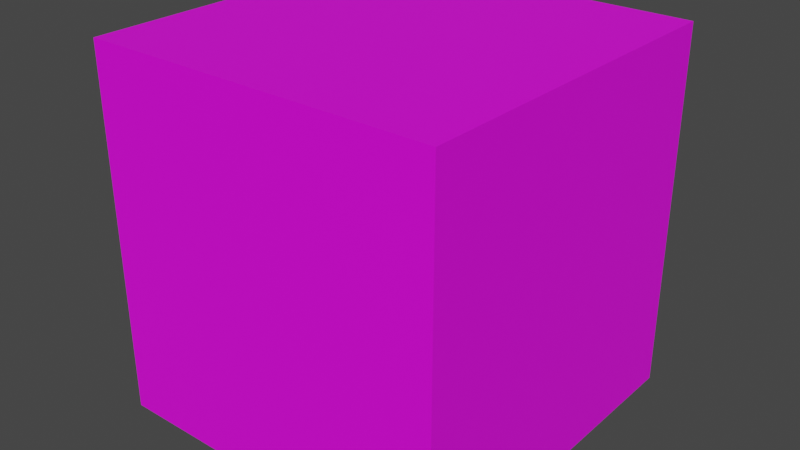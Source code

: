 # Source: spawn_ally.blend  (saved by Blender 3.6.13; exported with 4.5.12 LTS)
import bpy
from mathutils import Matrix  # noqa: F401  (used for matrix-valued properties, if any)

bpy.ops.wm.read_factory_settings(use_empty=True)
scene = bpy.context.scene
scene.name = 'Scene'

# ---- collections
col_collection = bpy.data.collections.new('Collection'); scene.collection.children.link(col_collection)

# ---- images (referenced by path relative to the original .blend; pixels are not part of the script)
import os
ASSET_DIR = os.environ.get("B2B_ASSET_DIR", "")  # directory of the original .blend (textures are referenced by path, not embedded)
HERE = os.path.dirname(os.path.abspath(__file__))  # packed textures are extracted next to this script under _unpacked/

def load_image(name, relpath, width, height, colorspace="sRGB"):
    """Load a texture the original file referenced (path relative to the .blend, or extracted next to this script)."""
    p = next((c for c in (os.path.join(HERE, relpath), os.path.join(ASSET_DIR, relpath)) if relpath and os.path.exists(c)), "")
    if p:
        img = bpy.data.images.load(p, check_existing=True)
        img.name = name
    else:  # same state as the original file: an image datablock whose file is absent (Cycles renders it pink)
        img = bpy.data.images.new(name, width, height)
        img.source = "FILE"
        img.filepath = "//" + (relpath or name)
    img.colorspace_settings.name = colorspace
    return img
img_base_palette_png_002 = load_image('base_palette.png.002', 'base_palette.png', 1024, 1024, 'sRGB')

# ---- materials (node trees are filled in below, after node groups)
mat_basepalette = bpy.data.materials.new('BasePalette')
mat_basepalette.alpha_threshold = 0.0
mat_basepalette.use_transparent_shadow = False
mat_basepalette.roughness = 0.5
mat_basepalette.line_color = (0.0, 0.0, 0.0, 1.0)

# ---- material node trees
mat_basepalette.use_nodes = True; mat_basepalette.node_tree.nodes.clear()
_N = mat_basepalette.node_tree.nodes; _L = mat_basepalette.node_tree.links
n0 = _N.new('ShaderNodeOutputMaterial'); n0.name = 'Material Output'; n0.location = (300, 300)
n1 = _N.new('ShaderNodeBsdfPrincipled'); n1.name = 'Principled BSDF'; n1.location = (10, 300)
n1.distribution = 'GGX'
n1.subsurface_method = 'RANDOM_WALK_SKIN'
n1.inputs[3].default_value = 1.45
n1.inputs[27].default_value = (0.0, 0.0, 0.0, 1.0)
n1.inputs[28].default_value = 1.0
n2 = _N.new('ShaderNodeTexImage'); n2.name = 'Image Texture'; n2.location = (-464, 137)
n2.image = img_base_palette_png_002
_L.new(n1.outputs[0], n0.inputs[0])
_L.new(n2.outputs[0], n1.inputs[0])
n0.is_active_output = True

# ---- world
world_world = bpy.data.worlds.new('World'); scene.world = world_world
world_world.use_nodes = True; world_world.node_tree.nodes.clear()
_N = world_world.node_tree.nodes; _L = world_world.node_tree.links
n0 = _N.new('ShaderNodeOutputWorld'); n0.name = 'World Output'; n0.location = (300, 300)
n1 = _N.new('ShaderNodeBackground'); n1.name = 'Background'; n1.location = (10, 300)
n1.inputs[0].default_value = (0.05088, 0.05088, 0.05088, 1.0)
_L.new(n1.outputs[0], n0.inputs[0])
n0.is_active_output = True
world_world.color = (0.05088, 0.05088, 0.05088)
world_world.use_sun_shadow = False
world_world.sun_shadow_jitter_overblur = 0.0

# ---- meshes
me_cylinder = bpy.data.meshes.new('Cylinder')
me_cylinder.from_pydata([(0.4835, 0.4835, 0.9752), (-0.4835, 0.4835, 0.9752), (0.4835, -0.4835, 0.9752), (-0.4835, -0.4835, 0.9752), (0.4835, 0.4835, 1.975), (-0.4835, 0.4835, 1.975), (0.4835, -0.4835, 1.975), (-0.4835, -0.4835, 1.975)], [], [(3, 1, 0, 2), (7, 6, 4, 5), (3, 2, 6, 7), (0, 1, 5, 4), (1, 3, 7, 5), (2, 0, 4, 6)])
_uv = me_cylinder.uv_layers.new(name='UVMap')
_uv.uv.foreach_set('vector', [0.3946, 0.931, 0.3946, 0.931, 0.3946, 0.931, 0.3946, 0.931, 0.3946, 0.931, 0.3946, 0.931, 0.3946, 0.931, 0.3946, 0.931, 0.3946, 0.931, 0.3946, 0.931, 0.3946, 0.931, 0.3946, 0.931, 0.3946, 0.931, 0.3946, 0.931, 0.3946, 0.931, 0.3946, 0.931, 0.3946, 0.931, 0.3946, 0.931, 0.3946, 0.931, 0.3946, 0.931, 0.3946, 0.931, 0.3946, 0.931, 0.3946, 0.931, 0.3946, 0.931])
me_cylinder.materials.append(mat_basepalette)
me_cylinder.update()

# ---- objects
ob_spawnally = bpy.data.objects.new('SpawnAlly', me_cylinder)

# ---- transforms, parenting, visibility, modifiers, constraints
ob_spawnally.location = (0.0, 0.0, 0.0)

# ---- collection membership
col_collection.objects.link(ob_spawnally)

# ---- scene / render settings (as saved in the file)
scene.frame_start = 1; scene.frame_end = 250; scene.frame_set(18)
scene.render.engine = 'BLENDER_EEVEE_NEXT'
scene.cycles.sampling_pattern = 'TABULATED_SOBOL'
scene.view_settings.view_transform = 'Filmic'
bpy.context.view_layer.update()

# ---- added for rendering (the .blend has no active camera and no usable light): camera, sun
cam_auto = bpy.data.cameras.new('AutoCamera')
cam_auto.lens = 50.0
cam_auto.sensor_width = 36.0
cam_auto.clip_end = 1000.0
ob_auto_camera = bpy.data.objects.new('AutoCamera', cam_auto)
scene.collection.objects.link(ob_auto_camera)
ob_auto_camera.location = (1.56741, -1.8809, 2.72909)
ob_auto_camera.rotation_euler = (1.09748, -7.21219e-08, 0.694738)
scene.camera = ob_auto_camera
light_auto_sun = bpy.data.lights.new('AutoSun', 'SUN')
light_auto_sun.energy = 3.0
light_auto_sun.angle = 0.0523599
ob_auto_sun = bpy.data.objects.new('AutoSun', light_auto_sun)
scene.collection.objects.link(ob_auto_sun)
ob_auto_sun.rotation_euler = (0.872665, 0.174533, 0.523599)
bpy.context.view_layer.update()
